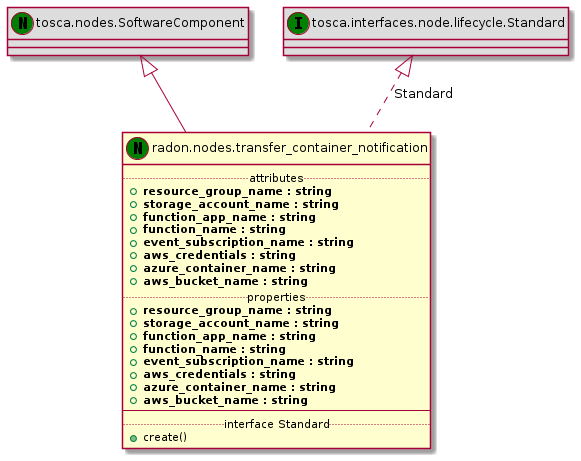

The diagram above was rendered by PlantUML. Its source (embedded in the PNG):
@startuml
set namespaceSeparator none
class "tosca.nodes.SoftwareComponent" << (N,green) >> #DDDDDD
"tosca.nodes.SoftwareComponent" <|-- "radon.nodes.transfer_container_notification"
class "radon.nodes.transfer_container_notification" << (N,green) >> {
.. attributes ..
+<b>resource_group_name : string
+<b>storage_account_name : string
+<b>function_app_name : string
+<b>function_name : string
+<b>event_subscription_name : string
+<b>aws_credentials : string
+<b>azure_container_name : string
+<b>aws_bucket_name : string
.. properties ..
+<b>resource_group_name : string
+<b>storage_account_name : string
+<b>function_app_name : string
+<b>function_name : string
+<b>event_subscription_name : string
+<b>aws_credentials : string
+<b>azure_container_name : string
+<b>aws_bucket_name : string
--
.. interface Standard ..
+create()
}
class "tosca.interfaces.node.lifecycle.Standard" << (I,green) >> #DDDDDD
"tosca.interfaces.node.lifecycle.Standard" <|.. "radon.nodes.transfer_container_notification" : Standard
@enduml